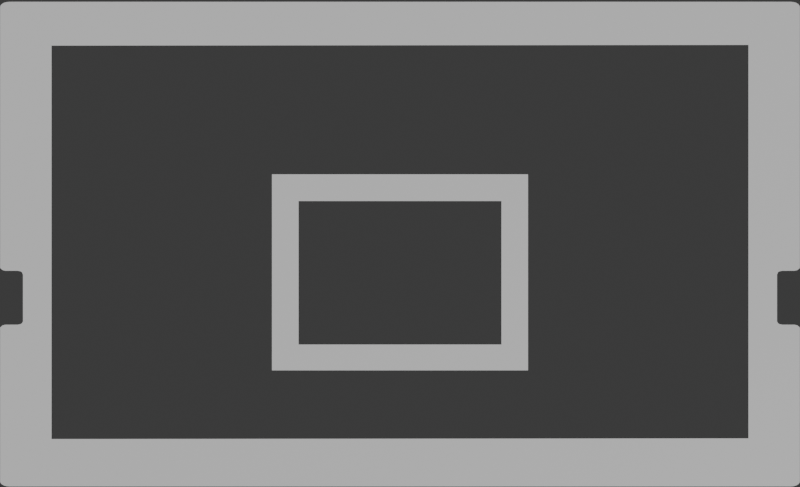 # Source: vinyl-backboard-outline.blend  (saved by Blender 4.0.36; exported with 4.5.12 LTS)
import bpy
from mathutils import Matrix  # noqa: F401  (used for matrix-valued properties, if any)

bpy.ops.wm.read_factory_settings(use_empty=True)
scene = bpy.context.scene
scene.name = 'Scene'

# ---- collections
col_collection = bpy.data.collections.new('Collection'); scene.collection.children.link(col_collection)

# ---- materials (node trees are filled in below, after node groups)
mat_material = bpy.data.materials.new('Material')
mat_material.use_transparent_shadow = False

# ---- material node trees
mat_material.use_nodes = True; mat_material.node_tree.nodes.clear()
_N = mat_material.node_tree.nodes; _L = mat_material.node_tree.links
n0 = _N.new('ShaderNodeBsdfPrincipled'); n0.name = 'Principled BSDF'; n0.location = (10, 300)
n0.inputs[3].default_value = 1.45
n1 = _N.new('ShaderNodeOutputMaterial'); n1.name = 'Material Output'; n1.location = (300, 300)
_L.new(n0.outputs[0], n1.inputs[0])
n1.is_active_output = True

# ---- world
world_world = bpy.data.worlds.new('World'); scene.world = world_world
world_world.use_nodes = True; world_world.node_tree.nodes.clear()
_N = world_world.node_tree.nodes; _L = world_world.node_tree.links
n0 = _N.new('ShaderNodeOutputWorld'); n0.name = 'World Output'; n0.location = (300, 300)
n1 = _N.new('ShaderNodeBackground'); n1.name = 'Background'; n1.location = (10, 300)
n1.inputs[0].default_value = (0.05088, 0.05088, 0.05088, 1.0)
_L.new(n1.outputs[0], n0.inputs[0])
n0.is_active_output = True
world_world.color = (0.05088, 0.05088, 0.05088)
world_world.use_sun_shadow = False
world_world.sun_shadow_jitter_overblur = 0.0

# ---- cameras
cam_camera = bpy.data.cameras.new('Camera')

# ---- meshes
me_cube_001 = bpy.data.meshes.new('Cube.001')
me_cube_001.from_pydata([(0.3336, -0.5663, -1.0), (0.3336, 0.2657, -1.0), (-0.3336, -0.5663, -1.0), (-0.3336, 0.2657, -1.0), (-0.2643, -0.4565, -1.0), (-0.2643, 0.1522, -1.0), (0.2643, -0.4565, -1.0), (0.2643, 0.1522, -1.0), (-0.9079, 0.812, -1.0), (-0.9079, -0.8575, -1.0), (0.9079, 0.8147, -1.0), (0.9079, -0.8548, -1.0), (0.9961, -0.3724, -1.0), (0.9961, -0.1436, -1.0), (-0.9961, -0.3724, -1.0), (-0.9961, -0.1436, -1.0), (-1.018, 0.9979, -1.0), (-1.032, -1.055, -1.0), (-1.038, -1.049, -1.0), (-1.038, 0.9875, -1.0), (-1.032, 0.9939, -1.0), (1.038, -1.049, -1.0), (1.032, -1.055, -1.0), (1.032, 0.9939, -1.0), (1.038, 0.9875, -1.0), (-1.018, -1.059, -1.0), (-1.025, -1.058, -1.0), (-1.041, -1.043, -1.0), (-1.042, -1.036, -1.0), (-1.042, 0.9744, -1.0), (-1.041, 0.981, -1.0), (-1.025, 0.9966, -1.0), (1.042, -1.036, -1.0), (1.041, -1.043, -1.0), (1.025, -1.058, -1.0), (1.018, -1.059, -1.0), (1.018, 0.9979, -1.0), (1.025, 0.9966, -1.0), (1.041, 0.981, -1.0), (1.042, 0.9744, -1.0), (1.028, -0.3724, -1.0), (1.035, -0.375, -1.0), (1.038, -0.3787, -1.0), (1.042, -0.3849, -1.0), (1.042, -0.1311, -1.0), (1.038, -0.1373, -1.0), (1.035, -0.141, -1.0), (1.028, -0.1436, -1.0), (0.9823, -0.3584, -1.0), (0.9848, -0.3661, -1.0), (0.9885, -0.3698, -1.0), (0.9885, -0.1461, -1.0), (0.9848, -0.1499, -1.0), (0.9823, -0.1601, -1.0), (-1.042, -0.3849, -1.0), (-1.038, -0.3787, -1.0), (-1.035, -0.375, -1.0), (-1.028, -0.3724, -1.0), (-1.028, -0.1436, -1.0), (-1.035, -0.141, -1.0), (-1.038, -0.1373, -1.0), (-1.042, -0.1311, -1.0), (-0.9885, -0.3698, -1.0), (-0.9848, -0.3661, -1.0), (-0.9823, -0.3584, -1.0), (-0.9823, -0.1601, -1.0), (-0.9848, -0.1499, -1.0), (-0.9885, -0.1461, -1.0)], [], [(32, 33, 21, 22, 34, 35, 25, 26, 17, 18, 27, 28, 54, 55, 56, 57, 14, 62, 63, 64, 65, 66, 67, 15, 58, 59, 60, 61, 29, 30, 19, 20, 31, 16, 36, 37, 23, 24, 38, 39, 44, 45, 46, 47, 13, 10, 8, 9, 11, 12, 40, 41, 42, 43), (6, 7, 1, 0), (4, 6, 0, 2), (48, 49, 50, 12, 11, 10, 13, 51, 52, 53), (2, 3, 5, 4), (5, 3, 1, 7)])
_uv = me_cube_001.uv_layers.new(name='UVMap')
_uv.uv.foreach_set('vector', [0.375, 0.7474, 0.3744, 0.7479, 0.3739, 0.7484, 0.3733, 0.749, 0.3728, 0.7495, 0.3722, 0.75, 0.1278, 0.75, 0.127, 0.7499, 0.1262, 0.7496, 0.1255, 0.7488, 0.1252, 0.7481, 0.125, 0.7474, 0.125, 0.6716, 0.125, 0.6709, 0.1251, 0.6705, 0.1252, 0.6702, 0.625, 0.7633, 0.625, 0.7632, 0.625, 0.7624, 0.625, 0.7604, 0.625, 0.6876, 0.625, 0.6851, 0.625, 0.6836, 0.1258, 0.6436, 0.1252, 0.6436, 0.1251, 0.6433, 0.125, 0.6428, 0.125, 0.6421, 0.125, 0.5029, 0.1256, 0.5023, 0.1261, 0.5017, 0.1267, 0.5012, 0.1272, 0.5006, 0.1278, 0.5, 0.3722, 0.5, 0.373, 0.5002, 0.3738, 0.5005, 0.3745, 0.5013, 0.3748, 0.5021, 0.375, 0.5029, 0.375, 0.6421, 0.375, 0.6428, 0.3749, 0.6433, 0.3748, 0.6436, 0.3742, 0.6436, 0.625, 0.5047, 0.625, 0.2918, 0.625, 0.9591, 0.625, 0.7453, 0.3742, 0.6702, 0.3748, 0.6702, 0.3749, 0.6705, 0.375, 0.6709, 0.375, 0.6716, 0.1482, 0.7186, 0.1482, 0.5314, 0.1268, 0.5015, 0.1268, 0.7485, 0.3518, 0.7186, 0.1482, 0.7186, 0.1268, 0.7485, 0.3732, 0.7485, 0.625, 0.6727, 0.625, 0.6728, 0.625, 0.6723, 0.625, 0.6712, 0.625, 0.7453, 0.625, 0.5047, 0.625, 0.644, 0.625, 0.645, 0.625, 0.6459, 0.625, 0.647, 0.3732, 0.7485, 0.3732, 0.5015, 0.3518, 0.5314, 0.3518, 0.7186, 0.3518, 0.5314, 0.3732, 0.5015, 0.1268, 0.5015, 0.1482, 0.5314])
me_cube_001.materials.append(mat_material)
me_cube_001.update()

# ---- objects
ob_backboard_001 = bpy.data.objects.new('backboard.001', me_cube_001)
ob_camera = bpy.data.objects.new('Camera', cam_camera)

# ---- transforms, parenting, visibility, modifiers, constraints
ob_backboard_001.location = (0.0, 48.0, 2.75)
ob_backboard_001.scale = (76.0, 46.66, 2.75)
ob_camera.location = (0.0, 46.7, 220.0)

# ---- collection membership
col_collection.objects.link(ob_backboard_001)
col_collection.objects.link(ob_camera)

# ---- scene / render settings (as saved in the file)
scene.camera = ob_camera
scene.frame_start = 1; scene.frame_end = 250; scene.frame_set(1)
scene.render.engine = 'BLENDER_EEVEE_NEXT'
scene.render.resolution_x = 1901
scene.render.resolution_y = 1157
scene.render.film_transparent = True
scene.cycles.sampling_pattern = 'TABULATED_SOBOL'
scene.unit_settings.scale_length = 0.001
bpy.context.view_layer.update()

# ---- added for rendering (the .blend has no usable light): sun
light_auto_sun = bpy.data.lights.new('AutoSun', 'SUN')
light_auto_sun.energy = 3.0
light_auto_sun.angle = 0.0523599
ob_auto_sun = bpy.data.objects.new('AutoSun', light_auto_sun)
scene.collection.objects.link(ob_auto_sun)
ob_auto_sun.rotation_euler = (0.872665, 0.174533, 0.523599)
bpy.context.view_layer.update()
